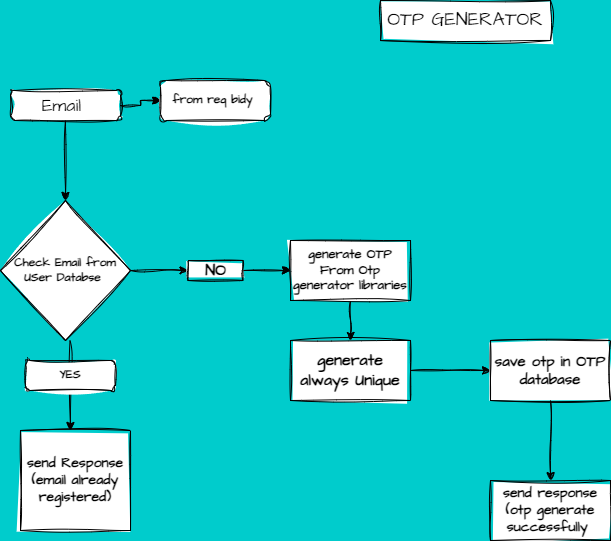

The diagram above was exported from draw.io. Its source (the exported page's mxGraphModel, read from the mxfile embedded in the PNG):
<mxGraphModel dx="1436" dy="606" grid="0" gridSize="10" guides="1" tooltips="1" connect="1" arrows="1" fold="1" page="0" pageScale="1" pageWidth="850" pageHeight="1100" background="#00CCCC" math="0" shadow="0">
  <root>
    <mxCell id="0" />
    <mxCell id="1" parent="0" />
    <mxCell id="VusIIoliMgFerRIQH2r0-1" value="&lt;font style=&quot;font-size: 19px;&quot;&gt;OTP GENERATOR&lt;/font&gt;" style="rounded=0;whiteSpace=wrap;html=1;sketch=1;hachureGap=4;jiggle=2;curveFitting=1;fontFamily=Architects Daughter;fontSource=https%3A%2F%2Ffonts.googleapis.com%2Fcss%3Ffamily%3DArchitects%2BDaughter;" vertex="1" parent="1">
      <mxGeometry x="340" y="40" width="170" height="40" as="geometry" />
    </mxCell>
    <mxCell id="VusIIoliMgFerRIQH2r0-30" value="" style="edgeStyle=orthogonalEdgeStyle;rounded=0;sketch=1;hachureGap=4;jiggle=2;curveFitting=1;orthogonalLoop=1;jettySize=auto;html=1;fontFamily=Architects Daughter;fontSource=https%3A%2F%2Ffonts.googleapis.com%2Fcss%3Ffamily%3DArchitects%2BDaughter;" edge="1" parent="1" source="VusIIoliMgFerRIQH2r0-3" target="VusIIoliMgFerRIQH2r0-4">
      <mxGeometry relative="1" as="geometry" />
    </mxCell>
    <mxCell id="VusIIoliMgFerRIQH2r0-3" value="&lt;font style=&quot;font-size: 18px;&quot;&gt;Email&amp;nbsp;&lt;/font&gt;" style="rounded=1;whiteSpace=wrap;html=1;sketch=1;hachureGap=4;jiggle=2;curveFitting=1;fontFamily=Architects Daughter;fontSource=https%3A%2F%2Ffonts.googleapis.com%2Fcss%3Ffamily%3DArchitects%2BDaughter;" vertex="1" parent="1">
      <mxGeometry x="-30" y="130" width="110" height="30" as="geometry" />
    </mxCell>
    <mxCell id="VusIIoliMgFerRIQH2r0-4" value="&lt;b&gt;from req bidy&amp;nbsp;&lt;/b&gt;" style="rounded=1;whiteSpace=wrap;html=1;sketch=1;hachureGap=4;jiggle=2;curveFitting=1;fontFamily=Architects Daughter;fontSource=https%3A%2F%2Ffonts.googleapis.com%2Fcss%3Ffamily%3DArchitects%2BDaughter;" vertex="1" parent="1">
      <mxGeometry x="120" y="120" width="110" height="40" as="geometry" />
    </mxCell>
    <mxCell id="VusIIoliMgFerRIQH2r0-20" value="" style="edgeStyle=orthogonalEdgeStyle;rounded=0;sketch=1;hachureGap=4;jiggle=2;curveFitting=1;orthogonalLoop=1;jettySize=auto;html=1;fontFamily=Architects Daughter;fontSource=https%3A%2F%2Ffonts.googleapis.com%2Fcss%3Ffamily%3DArchitects%2BDaughter;" edge="1" parent="1" source="VusIIoliMgFerRIQH2r0-7" target="VusIIoliMgFerRIQH2r0-19">
      <mxGeometry relative="1" as="geometry" />
    </mxCell>
    <mxCell id="VusIIoliMgFerRIQH2r0-7" value="&lt;b&gt;Check Email from USer Databse&amp;nbsp;&lt;/b&gt;" style="rhombus;whiteSpace=wrap;html=1;sketch=1;hachureGap=4;jiggle=2;curveFitting=1;fontFamily=Architects Daughter;fontSource=https%3A%2F%2Ffonts.googleapis.com%2Fcss%3Ffamily%3DArchitects%2BDaughter;" vertex="1" parent="1">
      <mxGeometry x="-40" y="240" width="130" height="140" as="geometry" />
    </mxCell>
    <mxCell id="VusIIoliMgFerRIQH2r0-9" value="" style="endArrow=classic;html=1;rounded=0;sketch=1;hachureGap=4;jiggle=2;curveFitting=1;fontFamily=Architects Daughter;fontSource=https%3A%2F%2Ffonts.googleapis.com%2Fcss%3Ffamily%3DArchitects%2BDaughter;" edge="1" parent="1">
      <mxGeometry width="50" height="50" relative="1" as="geometry">
        <mxPoint x="29.5" y="380" as="sourcePoint" />
        <mxPoint x="30" y="470" as="targetPoint" />
      </mxGeometry>
    </mxCell>
    <mxCell id="VusIIoliMgFerRIQH2r0-10" value="&lt;b&gt;YES&lt;/b&gt;" style="rounded=1;whiteSpace=wrap;html=1;sketch=1;hachureGap=4;jiggle=2;curveFitting=1;fontFamily=Architects Daughter;fontSource=https%3A%2F%2Ffonts.googleapis.com%2Fcss%3Ffamily%3DArchitects%2BDaughter;" vertex="1" parent="1">
      <mxGeometry x="-15" y="400" width="90" height="30" as="geometry" />
    </mxCell>
    <mxCell id="VusIIoliMgFerRIQH2r0-12" value="&lt;font style=&quot;font-size: 14px;&quot;&gt;&lt;b style=&quot;&quot;&gt;send Response (email already registered)&lt;/b&gt;&lt;/font&gt;" style="rounded=0;whiteSpace=wrap;html=1;sketch=1;hachureGap=4;jiggle=2;curveFitting=1;fontFamily=Architects Daughter;fontSource=https%3A%2F%2Ffonts.googleapis.com%2Fcss%3Ffamily%3DArchitects%2BDaughter;" vertex="1" parent="1">
      <mxGeometry x="-20" y="470" width="110" height="100" as="geometry" />
    </mxCell>
    <mxCell id="VusIIoliMgFerRIQH2r0-13" value="" style="endArrow=classic;html=1;rounded=0;sketch=1;hachureGap=4;jiggle=2;curveFitting=1;fontFamily=Architects Daughter;fontSource=https%3A%2F%2Ffonts.googleapis.com%2Fcss%3Ffamily%3DArchitects%2BDaughter;exitX=0.5;exitY=1;exitDx=0;exitDy=0;entryX=0.5;entryY=0;entryDx=0;entryDy=0;" edge="1" parent="1" source="VusIIoliMgFerRIQH2r0-3" target="VusIIoliMgFerRIQH2r0-7">
      <mxGeometry width="50" height="50" relative="1" as="geometry">
        <mxPoint x="20" y="210" as="sourcePoint" />
        <mxPoint x="70" y="160" as="targetPoint" />
      </mxGeometry>
    </mxCell>
    <mxCell id="VusIIoliMgFerRIQH2r0-22" value="" style="edgeStyle=orthogonalEdgeStyle;rounded=0;sketch=1;hachureGap=4;jiggle=2;curveFitting=1;orthogonalLoop=1;jettySize=auto;html=1;fontFamily=Architects Daughter;fontSource=https%3A%2F%2Ffonts.googleapis.com%2Fcss%3Ffamily%3DArchitects%2BDaughter;" edge="1" parent="1" source="VusIIoliMgFerRIQH2r0-19" target="VusIIoliMgFerRIQH2r0-21">
      <mxGeometry relative="1" as="geometry" />
    </mxCell>
    <mxCell id="VusIIoliMgFerRIQH2r0-19" value="&lt;font style=&quot;font-size: 16px;&quot;&gt;&lt;b&gt;NO&lt;/b&gt;&lt;/font&gt;" style="whiteSpace=wrap;html=1;fontFamily=Architects Daughter;sketch=1;hachureGap=4;jiggle=2;curveFitting=1;fontSource=https%3A%2F%2Ffonts.googleapis.com%2Fcss%3Ffamily%3DArchitects%2BDaughter;" vertex="1" parent="1">
      <mxGeometry x="147.5" y="300" width="55" height="20" as="geometry" />
    </mxCell>
    <mxCell id="VusIIoliMgFerRIQH2r0-24" value="" style="edgeStyle=orthogonalEdgeStyle;rounded=0;sketch=1;hachureGap=4;jiggle=2;curveFitting=1;orthogonalLoop=1;jettySize=auto;html=1;fontFamily=Architects Daughter;fontSource=https%3A%2F%2Ffonts.googleapis.com%2Fcss%3Ffamily%3DArchitects%2BDaughter;" edge="1" parent="1" source="VusIIoliMgFerRIQH2r0-21" target="VusIIoliMgFerRIQH2r0-23">
      <mxGeometry relative="1" as="geometry" />
    </mxCell>
    <mxCell id="VusIIoliMgFerRIQH2r0-21" value="&lt;font style=&quot;font-size: 13px;&quot;&gt;&lt;b&gt;generate OTP From Otp generator libraries&lt;/b&gt;&lt;/font&gt;" style="whiteSpace=wrap;html=1;fontFamily=Architects Daughter;sketch=1;hachureGap=4;jiggle=2;curveFitting=1;fontSource=https%3A%2F%2Ffonts.googleapis.com%2Fcss%3Ffamily%3DArchitects%2BDaughter;" vertex="1" parent="1">
      <mxGeometry x="250" y="280" width="120" height="60" as="geometry" />
    </mxCell>
    <mxCell id="VusIIoliMgFerRIQH2r0-28" value="" style="edgeStyle=orthogonalEdgeStyle;rounded=0;sketch=1;hachureGap=4;jiggle=2;curveFitting=1;orthogonalLoop=1;jettySize=auto;html=1;fontFamily=Architects Daughter;fontSource=https%3A%2F%2Ffonts.googleapis.com%2Fcss%3Ffamily%3DArchitects%2BDaughter;" edge="1" parent="1" source="VusIIoliMgFerRIQH2r0-23" target="VusIIoliMgFerRIQH2r0-27">
      <mxGeometry relative="1" as="geometry" />
    </mxCell>
    <mxCell id="VusIIoliMgFerRIQH2r0-23" value="&lt;font style=&quot;font-size: 16px;&quot;&gt;&lt;b&gt;generate always Unique&lt;/b&gt;&lt;/font&gt;" style="whiteSpace=wrap;html=1;fontFamily=Architects Daughter;sketch=1;hachureGap=4;jiggle=2;curveFitting=1;fontSource=https%3A%2F%2Ffonts.googleapis.com%2Fcss%3Ffamily%3DArchitects%2BDaughter;" vertex="1" parent="1">
      <mxGeometry x="250" y="380" width="120" height="60" as="geometry" />
    </mxCell>
    <mxCell id="VusIIoliMgFerRIQH2r0-32" value="" style="edgeStyle=orthogonalEdgeStyle;rounded=0;sketch=1;hachureGap=4;jiggle=2;curveFitting=1;orthogonalLoop=1;jettySize=auto;html=1;fontFamily=Architects Daughter;fontSource=https%3A%2F%2Ffonts.googleapis.com%2Fcss%3Ffamily%3DArchitects%2BDaughter;" edge="1" parent="1" source="VusIIoliMgFerRIQH2r0-27" target="VusIIoliMgFerRIQH2r0-31">
      <mxGeometry relative="1" as="geometry" />
    </mxCell>
    <mxCell id="VusIIoliMgFerRIQH2r0-27" value="&lt;b&gt;&lt;font style=&quot;font-size: 15px;&quot;&gt;save otp in OTP database&lt;/font&gt;&lt;/b&gt;" style="whiteSpace=wrap;html=1;fontFamily=Architects Daughter;sketch=1;hachureGap=4;jiggle=2;curveFitting=1;fontSource=https%3A%2F%2Ffonts.googleapis.com%2Fcss%3Ffamily%3DArchitects%2BDaughter;" vertex="1" parent="1">
      <mxGeometry x="450" y="380" width="120" height="60" as="geometry" />
    </mxCell>
    <mxCell id="VusIIoliMgFerRIQH2r0-31" value="&lt;b&gt;&lt;font style=&quot;font-size: 14px;&quot;&gt;send response (otp generate successfully&amp;nbsp;&lt;/font&gt;&lt;/b&gt;" style="whiteSpace=wrap;html=1;fontFamily=Architects Daughter;sketch=1;hachureGap=4;jiggle=2;curveFitting=1;fontSource=https%3A%2F%2Ffonts.googleapis.com%2Fcss%3Ffamily%3DArchitects%2BDaughter;" vertex="1" parent="1">
      <mxGeometry x="450" y="520" width="120" height="60" as="geometry" />
    </mxCell>
  </root>
</mxGraphModel>